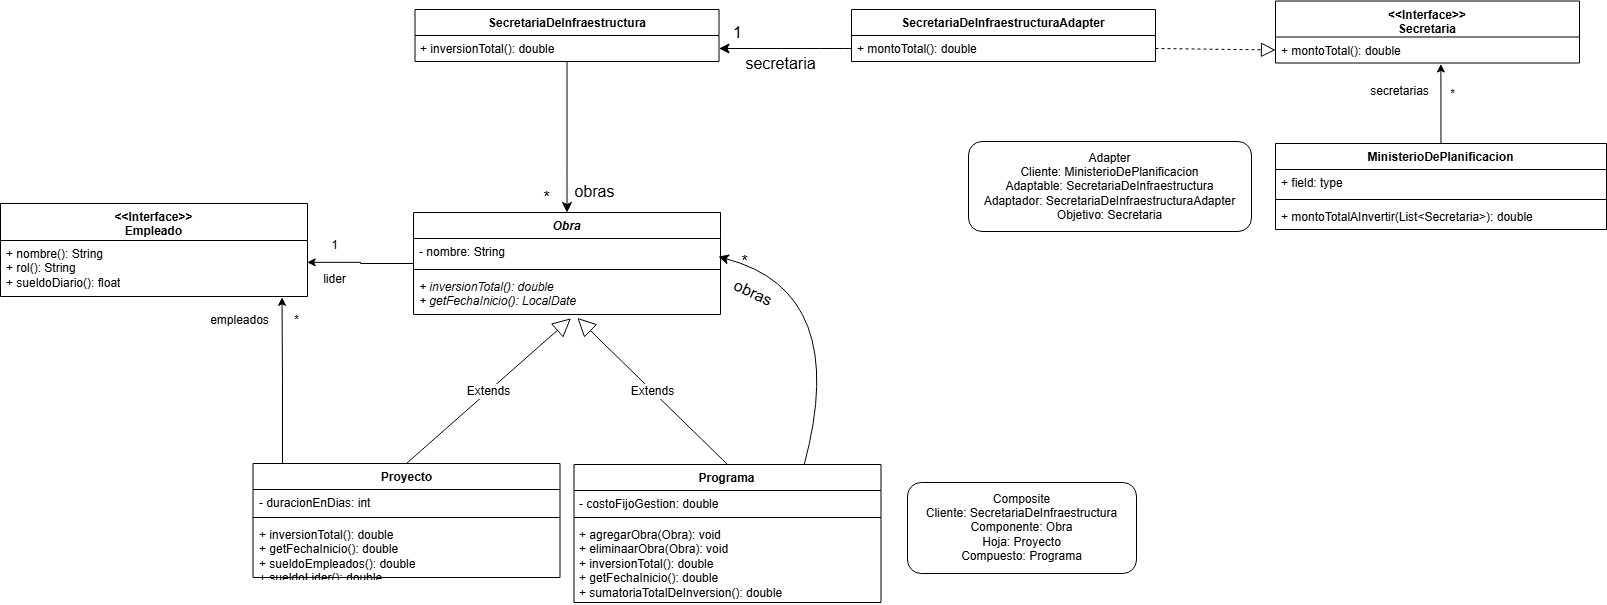

The diagram above was exported from draw.io. Its source (the exported page's mxGraphModel, read from the mxfile embedded in the PNG):
<mxGraphModel dx="1627" dy="1284" grid="0" gridSize="10" guides="1" tooltips="1" connect="1" arrows="1" fold="1" page="0" pageScale="1" pageWidth="827" pageHeight="1169" math="0" shadow="0">
  <root>
    <mxCell id="0" />
    <mxCell id="1" parent="0" />
    <mxCell id="AQvUJK0C-c5XO9NxaTiX-34" style="edgeStyle=none;curved=1;rounded=0;orthogonalLoop=1;jettySize=auto;html=1;entryX=0.5;entryY=0;entryDx=0;entryDy=0;fontSize=12;startSize=8;endSize=8;" parent="1" source="AQvUJK0C-c5XO9NxaTiX-11" target="AQvUJK0C-c5XO9NxaTiX-24" edge="1">
      <mxGeometry relative="1" as="geometry" />
    </mxCell>
    <mxCell id="AQvUJK0C-c5XO9NxaTiX-11" value="SecretariaDeInfraestructura" style="swimlane;fontStyle=1;align=center;verticalAlign=top;childLayout=stackLayout;horizontal=1;startSize=26;horizontalStack=0;resizeParent=1;resizeParentMax=0;resizeLast=0;collapsible=1;marginBottom=0;whiteSpace=wrap;html=1;" parent="1" vertex="1">
      <mxGeometry x="-190.5" y="-208" width="304" height="52" as="geometry" />
    </mxCell>
    <mxCell id="AQvUJK0C-c5XO9NxaTiX-14" value="+&amp;nbsp;&lt;span style=&quot;background-color: initial;&quot;&gt;inversionTotal(): double&lt;/span&gt;" style="text;strokeColor=none;fillColor=none;align=left;verticalAlign=top;spacingLeft=4;spacingRight=4;overflow=hidden;rotatable=0;points=[[0,0.5],[1,0.5]];portConstraint=eastwest;whiteSpace=wrap;html=1;" parent="AQvUJK0C-c5XO9NxaTiX-11" vertex="1">
      <mxGeometry y="26" width="304" height="26" as="geometry" />
    </mxCell>
    <mxCell id="AQvUJK0C-c5XO9NxaTiX-15" value="Proyecto" style="swimlane;fontStyle=1;align=center;verticalAlign=top;childLayout=stackLayout;horizontal=1;startSize=26;horizontalStack=0;resizeParent=1;resizeParentMax=0;resizeLast=0;collapsible=1;marginBottom=0;whiteSpace=wrap;html=1;" parent="1" vertex="1">
      <mxGeometry x="-352.5" y="246" width="307" height="114" as="geometry" />
    </mxCell>
    <mxCell id="AQvUJK0C-c5XO9NxaTiX-16" value="&lt;div&gt;&lt;span style=&quot;background-color: initial;&quot;&gt;- duracionEnDias: int&lt;/span&gt;&lt;/div&gt;" style="text;strokeColor=none;fillColor=none;align=left;verticalAlign=top;spacingLeft=4;spacingRight=4;overflow=hidden;rotatable=0;points=[[0,0.5],[1,0.5]];portConstraint=eastwest;whiteSpace=wrap;html=1;" parent="AQvUJK0C-c5XO9NxaTiX-15" vertex="1">
      <mxGeometry y="26" width="307" height="24" as="geometry" />
    </mxCell>
    <mxCell id="AQvUJK0C-c5XO9NxaTiX-17" value="" style="line;strokeWidth=1;fillColor=none;align=left;verticalAlign=middle;spacingTop=-1;spacingLeft=3;spacingRight=3;rotatable=0;labelPosition=right;points=[];portConstraint=eastwest;strokeColor=inherit;" parent="AQvUJK0C-c5XO9NxaTiX-15" vertex="1">
      <mxGeometry y="50" width="307" height="8" as="geometry" />
    </mxCell>
    <mxCell id="AQvUJK0C-c5XO9NxaTiX-18" value="+ &lt;span style=&quot;background-color: initial;&quot;&gt;inversionTotal(): double&lt;/span&gt;&lt;div&gt;+ getFechaInicio(): double&lt;br&gt;&lt;div&gt;&lt;span style=&quot;background-color: initial;&quot;&gt;+ sueldoEmpleados(): double&lt;/span&gt;&lt;/div&gt;&lt;div&gt;&lt;span style=&quot;background-color: initial;&quot;&gt;+ sueldoLider(): double&lt;/span&gt;&lt;/div&gt;&lt;/div&gt;" style="text;strokeColor=none;fillColor=none;align=left;verticalAlign=top;spacingLeft=4;spacingRight=4;overflow=hidden;rotatable=0;points=[[0,0.5],[1,0.5]];portConstraint=eastwest;whiteSpace=wrap;html=1;" parent="AQvUJK0C-c5XO9NxaTiX-15" vertex="1">
      <mxGeometry y="58" width="307" height="56" as="geometry" />
    </mxCell>
    <mxCell id="AQvUJK0C-c5XO9NxaTiX-19" value="Programa" style="swimlane;fontStyle=1;align=center;verticalAlign=top;childLayout=stackLayout;horizontal=1;startSize=26;horizontalStack=0;resizeParent=1;resizeParentMax=0;resizeLast=0;collapsible=1;marginBottom=0;whiteSpace=wrap;html=1;" parent="1" vertex="1">
      <mxGeometry x="-31.5" y="247" width="307" height="138" as="geometry" />
    </mxCell>
    <mxCell id="AQvUJK0C-c5XO9NxaTiX-20" value="&lt;div&gt;&lt;span style=&quot;background-color: initial;&quot;&gt;- costoFijoGestion: double&lt;/span&gt;&lt;/div&gt;&lt;div&gt;&lt;span style=&quot;background-color: initial;&quot;&gt;&lt;br&gt;&lt;/span&gt;&lt;/div&gt;" style="text;strokeColor=none;fillColor=none;align=left;verticalAlign=top;spacingLeft=4;spacingRight=4;overflow=hidden;rotatable=0;points=[[0,0.5],[1,0.5]];portConstraint=eastwest;whiteSpace=wrap;html=1;" parent="AQvUJK0C-c5XO9NxaTiX-19" vertex="1">
      <mxGeometry y="26" width="307" height="23" as="geometry" />
    </mxCell>
    <mxCell id="AQvUJK0C-c5XO9NxaTiX-21" value="" style="line;strokeWidth=1;fillColor=none;align=left;verticalAlign=middle;spacingTop=-1;spacingLeft=3;spacingRight=3;rotatable=0;labelPosition=right;points=[];portConstraint=eastwest;strokeColor=inherit;" parent="AQvUJK0C-c5XO9NxaTiX-19" vertex="1">
      <mxGeometry y="49" width="307" height="8" as="geometry" />
    </mxCell>
    <mxCell id="AQvUJK0C-c5XO9NxaTiX-22" value="&lt;div&gt;+ agregarObra(Obra): void&lt;/div&gt;&lt;div&gt;+ eliminaarObra(Obra): void&lt;/div&gt;&lt;div&gt;+&amp;nbsp;&lt;span style=&quot;background-color: initial;&quot;&gt;inversionTotal(): double&lt;/span&gt;&lt;span style=&quot;background-color: initial;&quot;&gt;&lt;/span&gt;&lt;/div&gt;&lt;div&gt;+ getFechaInicio(): double&lt;br&gt;&lt;/div&gt;&lt;div&gt;&lt;span style=&quot;background-color: initial;&quot;&gt;+ sumatoriaTotalDeInversion(): double&lt;/span&gt;&lt;/div&gt;" style="text;strokeColor=none;fillColor=none;align=left;verticalAlign=top;spacingLeft=4;spacingRight=4;overflow=hidden;rotatable=0;points=[[0,0.5],[1,0.5]];portConstraint=eastwest;whiteSpace=wrap;html=1;" parent="AQvUJK0C-c5XO9NxaTiX-19" vertex="1">
      <mxGeometry y="57" width="307" height="81" as="geometry" />
    </mxCell>
    <mxCell id="AQvUJK0C-c5XO9NxaTiX-24" value="&lt;i&gt;Obra&lt;/i&gt;" style="swimlane;fontStyle=1;align=center;verticalAlign=top;childLayout=stackLayout;horizontal=1;startSize=26;horizontalStack=0;resizeParent=1;resizeParentMax=0;resizeLast=0;collapsible=1;marginBottom=0;whiteSpace=wrap;html=1;" parent="1" vertex="1">
      <mxGeometry x="-192" y="-5" width="307" height="102" as="geometry" />
    </mxCell>
    <mxCell id="AQvUJK0C-c5XO9NxaTiX-25" value="- nombre: String" style="text;strokeColor=none;fillColor=none;align=left;verticalAlign=top;spacingLeft=4;spacingRight=4;overflow=hidden;rotatable=0;points=[[0,0.5],[1,0.5]];portConstraint=eastwest;whiteSpace=wrap;html=1;" parent="AQvUJK0C-c5XO9NxaTiX-24" vertex="1">
      <mxGeometry y="26" width="307" height="27" as="geometry" />
    </mxCell>
    <mxCell id="AQvUJK0C-c5XO9NxaTiX-26" value="" style="line;strokeWidth=1;fillColor=none;align=left;verticalAlign=middle;spacingTop=-1;spacingLeft=3;spacingRight=3;rotatable=0;labelPosition=right;points=[];portConstraint=eastwest;strokeColor=inherit;" parent="AQvUJK0C-c5XO9NxaTiX-24" vertex="1">
      <mxGeometry y="53" width="307" height="8" as="geometry" />
    </mxCell>
    <mxCell id="AQvUJK0C-c5XO9NxaTiX-27" value="&lt;i&gt;+ &lt;span style=&quot;background-color: initial;&quot;&gt;inversionTotal(): double&lt;/span&gt;&lt;/i&gt;&lt;div&gt;&lt;i&gt;&lt;span style=&quot;background-color: initial;&quot;&gt;+ getFechaInicio(): LocalDate&lt;/span&gt;&lt;/i&gt;&lt;/div&gt;" style="text;strokeColor=none;fillColor=none;align=left;verticalAlign=top;spacingLeft=4;spacingRight=4;overflow=hidden;rotatable=0;points=[[0,0.5],[1,0.5]];portConstraint=eastwest;whiteSpace=wrap;html=1;" parent="AQvUJK0C-c5XO9NxaTiX-24" vertex="1">
      <mxGeometry y="61" width="307" height="41" as="geometry" />
    </mxCell>
    <mxCell id="AQvUJK0C-c5XO9NxaTiX-28" value="Extends" style="endArrow=block;endSize=16;endFill=0;html=1;rounded=0;fontSize=12;curved=1;exitX=0.5;exitY=0;exitDx=0;exitDy=0;entryX=0.513;entryY=1.093;entryDx=0;entryDy=0;entryPerimeter=0;" parent="1" source="AQvUJK0C-c5XO9NxaTiX-15" target="AQvUJK0C-c5XO9NxaTiX-27" edge="1">
      <mxGeometry width="160" relative="1" as="geometry">
        <mxPoint x="-21" y="108" as="sourcePoint" />
        <mxPoint x="139" y="108" as="targetPoint" />
      </mxGeometry>
    </mxCell>
    <mxCell id="AQvUJK0C-c5XO9NxaTiX-29" value="Extends" style="endArrow=block;endSize=16;endFill=0;html=1;rounded=0;fontSize=12;curved=1;exitX=0.5;exitY=0;exitDx=0;exitDy=0;entryX=0.534;entryY=1.084;entryDx=0;entryDy=0;entryPerimeter=0;" parent="1" source="AQvUJK0C-c5XO9NxaTiX-19" target="AQvUJK0C-c5XO9NxaTiX-27" edge="1">
      <mxGeometry width="160" relative="1" as="geometry">
        <mxPoint x="-21" y="108" as="sourcePoint" />
        <mxPoint x="-30" y="114" as="targetPoint" />
      </mxGeometry>
    </mxCell>
    <mxCell id="AQvUJK0C-c5XO9NxaTiX-31" value="obras" style="text;html=1;align=center;verticalAlign=middle;resizable=0;points=[];autosize=1;strokeColor=none;fillColor=none;fontSize=16;rotation=25;" parent="1" vertex="1">
      <mxGeometry x="119" y="59" width="58" height="31" as="geometry" />
    </mxCell>
    <mxCell id="AQvUJK0C-c5XO9NxaTiX-33" value="*" style="text;html=1;align=center;verticalAlign=middle;resizable=0;points=[];autosize=1;strokeColor=none;fillColor=none;fontSize=16;" parent="1" vertex="1">
      <mxGeometry x="127" y="28" width="24" height="31" as="geometry" />
    </mxCell>
    <mxCell id="AQvUJK0C-c5XO9NxaTiX-35" value="obras" style="text;html=1;align=center;verticalAlign=middle;resizable=0;points=[];autosize=1;strokeColor=none;fillColor=none;fontSize=16;" parent="1" vertex="1">
      <mxGeometry x="-40" y="-42" width="58" height="31" as="geometry" />
    </mxCell>
    <mxCell id="AQvUJK0C-c5XO9NxaTiX-36" value="*" style="text;html=1;align=center;verticalAlign=middle;resizable=0;points=[];autosize=1;strokeColor=none;fillColor=none;fontSize=16;" parent="1" vertex="1">
      <mxGeometry x="-71" y="-36" width="24" height="31" as="geometry" />
    </mxCell>
    <mxCell id="AQvUJK0C-c5XO9NxaTiX-37" value="MinisterioDePlanificacion" style="swimlane;fontStyle=1;align=center;verticalAlign=top;childLayout=stackLayout;horizontal=1;startSize=26;horizontalStack=0;resizeParent=1;resizeParentMax=0;resizeLast=0;collapsible=1;marginBottom=0;whiteSpace=wrap;html=1;" parent="1" vertex="1">
      <mxGeometry x="670" y="-74" width="331" height="86" as="geometry" />
    </mxCell>
    <mxCell id="AQvUJK0C-c5XO9NxaTiX-38" value="+ field: type" style="text;strokeColor=none;fillColor=none;align=left;verticalAlign=top;spacingLeft=4;spacingRight=4;overflow=hidden;rotatable=0;points=[[0,0.5],[1,0.5]];portConstraint=eastwest;whiteSpace=wrap;html=1;" parent="AQvUJK0C-c5XO9NxaTiX-37" vertex="1">
      <mxGeometry y="26" width="331" height="26" as="geometry" />
    </mxCell>
    <mxCell id="AQvUJK0C-c5XO9NxaTiX-39" value="" style="line;strokeWidth=1;fillColor=none;align=left;verticalAlign=middle;spacingTop=-1;spacingLeft=3;spacingRight=3;rotatable=0;labelPosition=right;points=[];portConstraint=eastwest;strokeColor=inherit;" parent="AQvUJK0C-c5XO9NxaTiX-37" vertex="1">
      <mxGeometry y="52" width="331" height="8" as="geometry" />
    </mxCell>
    <mxCell id="AQvUJK0C-c5XO9NxaTiX-40" value="+ montoTotalAInvertir(List&amp;lt;Secretaria&amp;gt;): double" style="text;strokeColor=none;fillColor=none;align=left;verticalAlign=top;spacingLeft=4;spacingRight=4;overflow=hidden;rotatable=0;points=[[0,0.5],[1,0.5]];portConstraint=eastwest;whiteSpace=wrap;html=1;" parent="AQvUJK0C-c5XO9NxaTiX-37" vertex="1">
      <mxGeometry y="60" width="331" height="26" as="geometry" />
    </mxCell>
    <mxCell id="AQvUJK0C-c5XO9NxaTiX-41" value="SecretariaDeInfraestructuraAdapter" style="swimlane;fontStyle=1;align=center;verticalAlign=top;childLayout=stackLayout;horizontal=1;startSize=26;horizontalStack=0;resizeParent=1;resizeParentMax=0;resizeLast=0;collapsible=1;marginBottom=0;whiteSpace=wrap;html=1;" parent="1" vertex="1">
      <mxGeometry x="246" y="-208" width="304" height="52" as="geometry" />
    </mxCell>
    <mxCell id="AQvUJK0C-c5XO9NxaTiX-44" value="+&amp;nbsp;&lt;span style=&quot;background-color: initial;&quot;&gt;montoTotal(): double&lt;/span&gt;" style="text;strokeColor=none;fillColor=none;align=left;verticalAlign=top;spacingLeft=4;spacingRight=4;overflow=hidden;rotatable=0;points=[[0,0.5],[1,0.5]];portConstraint=eastwest;whiteSpace=wrap;html=1;" parent="AQvUJK0C-c5XO9NxaTiX-41" vertex="1">
      <mxGeometry y="26" width="304" height="26" as="geometry" />
    </mxCell>
    <mxCell id="AQvUJK0C-c5XO9NxaTiX-48" style="edgeStyle=none;curved=1;rounded=0;orthogonalLoop=1;jettySize=auto;html=1;exitX=0;exitY=0.5;exitDx=0;exitDy=0;entryX=1;entryY=0.5;entryDx=0;entryDy=0;fontSize=12;startSize=8;endSize=8;" parent="1" edge="1">
      <mxGeometry relative="1" as="geometry">
        <mxPoint x="246.00000000000023" y="-169" as="sourcePoint" />
        <mxPoint x="113.5" y="-169" as="targetPoint" />
      </mxGeometry>
    </mxCell>
    <mxCell id="AQvUJK0C-c5XO9NxaTiX-49" value="1" style="text;html=1;align=center;verticalAlign=middle;resizable=0;points=[];autosize=1;strokeColor=none;fillColor=none;fontSize=16;" parent="1" vertex="1">
      <mxGeometry x="119" y="-201" width="27" height="31" as="geometry" />
    </mxCell>
    <mxCell id="AQvUJK0C-c5XO9NxaTiX-52" value="secretaria" style="text;html=1;align=center;verticalAlign=middle;resizable=0;points=[];autosize=1;strokeColor=none;fillColor=none;fontSize=16;" parent="1" vertex="1">
      <mxGeometry x="131" y="-170" width="88" height="31" as="geometry" />
    </mxCell>
    <mxCell id="DZDjc3361xSGKjsnEh2c-1" value="&amp;lt;&amp;lt;Interface&amp;gt;&amp;gt;&lt;div&gt;Empleado&lt;/div&gt;" style="swimlane;fontStyle=1;align=center;verticalAlign=top;childLayout=stackLayout;horizontal=1;startSize=37;horizontalStack=0;resizeParent=1;resizeParentMax=0;resizeLast=0;collapsible=1;marginBottom=0;whiteSpace=wrap;html=1;" parent="1" vertex="1">
      <mxGeometry x="-605" y="-14" width="307" height="93" as="geometry" />
    </mxCell>
    <mxCell id="DZDjc3361xSGKjsnEh2c-4" value="+ &lt;span style=&quot;background-color: initial;&quot;&gt;nombre(): String&lt;/span&gt;&lt;div&gt;&lt;span style=&quot;background-color: initial;&quot;&gt;+ rol(): String&lt;/span&gt;&lt;/div&gt;&lt;div&gt;&lt;span style=&quot;background-color: initial;&quot;&gt;+ sueldoDiario(): float&lt;/span&gt;&lt;/div&gt;" style="text;strokeColor=none;fillColor=none;align=left;verticalAlign=top;spacingLeft=4;spacingRight=4;overflow=hidden;rotatable=0;points=[[0,0.5],[1,0.5]];portConstraint=eastwest;whiteSpace=wrap;html=1;" parent="DZDjc3361xSGKjsnEh2c-1" vertex="1">
      <mxGeometry y="37" width="307" height="56" as="geometry" />
    </mxCell>
    <mxCell id="DZDjc3361xSGKjsnEh2c-5" style="edgeStyle=orthogonalEdgeStyle;rounded=0;orthogonalLoop=1;jettySize=auto;html=1;exitX=0.25;exitY=0;exitDx=0;exitDy=0;entryX=0.917;entryY=1.015;entryDx=0;entryDy=0;entryPerimeter=0;" parent="1" source="AQvUJK0C-c5XO9NxaTiX-15" target="DZDjc3361xSGKjsnEh2c-4" edge="1">
      <mxGeometry relative="1" as="geometry">
        <Array as="points">
          <mxPoint x="-323" y="246" />
          <mxPoint x="-323" y="163" />
        </Array>
      </mxGeometry>
    </mxCell>
    <mxCell id="DZDjc3361xSGKjsnEh2c-6" value="empleados" style="text;html=1;align=center;verticalAlign=middle;resizable=0;points=[];autosize=1;strokeColor=none;fillColor=none;" parent="1" vertex="1">
      <mxGeometry x="-404" y="90" width="77" height="26" as="geometry" />
    </mxCell>
    <mxCell id="DZDjc3361xSGKjsnEh2c-7" value="*" style="text;html=1;align=center;verticalAlign=middle;resizable=0;points=[];autosize=1;strokeColor=none;fillColor=none;" parent="1" vertex="1">
      <mxGeometry x="-321" y="90" width="23" height="26" as="geometry" />
    </mxCell>
    <mxCell id="DZDjc3361xSGKjsnEh2c-8" style="edgeStyle=orthogonalEdgeStyle;rounded=0;orthogonalLoop=1;jettySize=auto;html=1;entryX=0.999;entryY=0.39;entryDx=0;entryDy=0;entryPerimeter=0;" parent="1" source="AQvUJK0C-c5XO9NxaTiX-24" target="DZDjc3361xSGKjsnEh2c-4" edge="1">
      <mxGeometry relative="1" as="geometry" />
    </mxCell>
    <mxCell id="DZDjc3361xSGKjsnEh2c-9" value="lider" style="text;html=1;align=center;verticalAlign=middle;resizable=0;points=[];autosize=1;strokeColor=none;fillColor=none;" parent="1" vertex="1">
      <mxGeometry x="-291" y="49" width="41" height="26" as="geometry" />
    </mxCell>
    <mxCell id="DZDjc3361xSGKjsnEh2c-10" value="1" style="text;html=1;align=center;verticalAlign=middle;resizable=0;points=[];autosize=1;strokeColor=none;fillColor=none;" parent="1" vertex="1">
      <mxGeometry x="-283" y="15" width="25" height="26" as="geometry" />
    </mxCell>
    <mxCell id="DZDjc3361xSGKjsnEh2c-11" value="&lt;div&gt;&amp;lt;&amp;lt;Interface&amp;gt;&amp;gt;&lt;/div&gt;Secretaria" style="swimlane;fontStyle=1;align=center;verticalAlign=top;childLayout=stackLayout;horizontal=1;startSize=36;horizontalStack=0;resizeParent=1;resizeParentMax=0;resizeLast=0;collapsible=1;marginBottom=0;whiteSpace=wrap;html=1;" parent="1" vertex="1">
      <mxGeometry x="670" y="-216.5" width="304" height="62" as="geometry" />
    </mxCell>
    <mxCell id="DZDjc3361xSGKjsnEh2c-13" value="+&amp;nbsp;&lt;span style=&quot;background-color: initial;&quot;&gt;montoTotal(): double&lt;/span&gt;" style="text;strokeColor=none;fillColor=none;align=left;verticalAlign=top;spacingLeft=4;spacingRight=4;overflow=hidden;rotatable=0;points=[[0,0.5],[1,0.5]];portConstraint=eastwest;whiteSpace=wrap;html=1;" parent="DZDjc3361xSGKjsnEh2c-11" vertex="1">
      <mxGeometry y="36" width="304" height="26" as="geometry" />
    </mxCell>
    <mxCell id="DZDjc3361xSGKjsnEh2c-14" style="edgeStyle=orthogonalEdgeStyle;rounded=0;orthogonalLoop=1;jettySize=auto;html=1;entryX=0.544;entryY=1.038;entryDx=0;entryDy=0;entryPerimeter=0;" parent="1" source="AQvUJK0C-c5XO9NxaTiX-37" target="DZDjc3361xSGKjsnEh2c-13" edge="1">
      <mxGeometry relative="1" as="geometry" />
    </mxCell>
    <mxCell id="DZDjc3361xSGKjsnEh2c-15" value="*" style="text;html=1;align=center;verticalAlign=middle;resizable=0;points=[];autosize=1;strokeColor=none;fillColor=none;" parent="1" vertex="1">
      <mxGeometry x="835" y="-136" width="23" height="26" as="geometry" />
    </mxCell>
    <mxCell id="DZDjc3361xSGKjsnEh2c-16" value="secretarias" style="text;html=1;align=center;verticalAlign=middle;resizable=0;points=[];autosize=1;strokeColor=none;fillColor=none;" parent="1" vertex="1">
      <mxGeometry x="755" y="-139" width="77" height="26" as="geometry" />
    </mxCell>
    <mxCell id="DZDjc3361xSGKjsnEh2c-17" value="" style="endArrow=block;dashed=1;endFill=0;endSize=12;html=1;rounded=0;exitX=1;exitY=0.5;exitDx=0;exitDy=0;entryX=0;entryY=0.5;entryDx=0;entryDy=0;" parent="1" source="AQvUJK0C-c5XO9NxaTiX-44" target="DZDjc3361xSGKjsnEh2c-13" edge="1">
      <mxGeometry width="160" relative="1" as="geometry">
        <mxPoint x="235" y="-119" as="sourcePoint" />
        <mxPoint x="666" y="-160" as="targetPoint" />
      </mxGeometry>
    </mxCell>
    <mxCell id="DUPdwCtLw8_jaNiieLUf-2" style="edgeStyle=none;curved=1;rounded=0;orthogonalLoop=1;jettySize=auto;html=1;exitX=0.75;exitY=0;exitDx=0;exitDy=0;fontSize=12;startSize=8;endSize=8;entryX=0.993;entryY=0.675;entryDx=0;entryDy=0;entryPerimeter=0;" parent="1" source="AQvUJK0C-c5XO9NxaTiX-19" target="AQvUJK0C-c5XO9NxaTiX-25" edge="1">
      <mxGeometry relative="1" as="geometry">
        <mxPoint x="199" y="54" as="targetPoint" />
        <Array as="points">
          <mxPoint x="245" y="74" />
        </Array>
      </mxGeometry>
    </mxCell>
    <mxCell id="9W7TWi2JiNNvUEwH4y9V-2" value="Composite&lt;div&gt;Cliente: SecretariaDeInfraestructura&lt;br&gt;&lt;div&gt;Componente: Obra&lt;/div&gt;&lt;div&gt;Hoja: Proyecto&lt;/div&gt;&lt;div&gt;Compuesto: Programa&lt;/div&gt;&lt;/div&gt;" style="rounded=1;whiteSpace=wrap;html=1;" parent="1" vertex="1">
      <mxGeometry x="302" y="265" width="229" height="91" as="geometry" />
    </mxCell>
    <mxCell id="9W7TWi2JiNNvUEwH4y9V-3" value="Adapter&lt;div&gt;Cliente: MinisterioDePlanificacion&lt;/div&gt;&lt;div&gt;Adaptable: SecretariaDeInfraestructura&lt;/div&gt;&lt;div&gt;Adaptador: SecretariaDeInfraestructuraAdapter&lt;/div&gt;&lt;div&gt;Objetivo: Secretaria&lt;/div&gt;" style="rounded=1;whiteSpace=wrap;html=1;" parent="1" vertex="1">
      <mxGeometry x="363" y="-76" width="283" height="90" as="geometry" />
    </mxCell>
  </root>
</mxGraphModel>